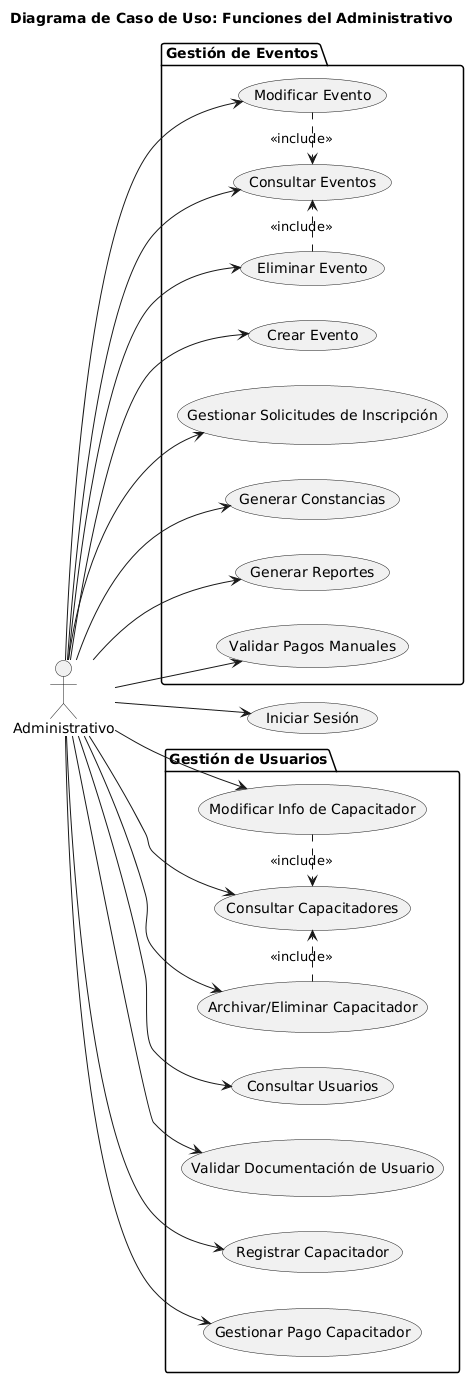

The diagram above was rendered by PlantUML. Its source (embedded in the PNG):
@startuml
' Establece la direcci\u00f3n del diagrama de izquierda a derecha
left to right direction

' T\u00edtulo del diagrama
title Diagrama de Caso de Uso: Funciones del Administrativo

' Definici\u00f3n del actor
actor Administrativo

' Gesti\u00f3n de Eventos
package "Gestión de Eventos" {
  usecase "Crear Evento" as UC_CrearEvento
  usecase "Consultar Eventos" as UC_ConsultarEventos
  usecase "Modificar Evento" as UC_ModificarEvento
  usecase "Eliminar Evento" as UC_EliminarEvento
  usecase "Gestionar Solicitudes de Inscripción" as UC_GestionarInscripciones
  usecase "Generar Constancias" as UC_GenerarConstancias
  usecase "Generar Reportes" as UC_GenerarReportes
  usecase "Validar Pagos Manuales" as UC_ValidarPagos
}

' Gesti\u00f3n de Usuarios y Capacitadores
package "Gestión de Usuarios" {
  usecase "Consultar Usuarios" as UC_ConsultarUsuarios
  usecase "Validar Documentación de Usuario" as UC_ValidarDocs
  usecase "Registrar Capacitador" as UC_RegistrarCapacitador
  usecase "Consultar Capacitadores" as UC_ConsultarCapacitadores
  usecase "Modificar Info de Capacitador" as UC_ModificarCapacitador
  usecase "Archivar/Eliminar Capacitador" as UC_ArchivarEliminarCapacitador
  usecase "Gestionar Pago Capacitador" as UC_GestionarPagoCapacitador
}

' Casos de uso comunes
usecase "Iniciar Sesión" as UC_IniciarSesion

' Relaciones entre el actor y los casos de uso
Administrativo --> UC_CrearEvento
Administrativo --> UC_ConsultarEventos
Administrativo --> UC_ModificarEvento
Administrativo --> UC_EliminarEvento
Administrativo --> UC_GestionarInscripciones
Administrativo --> UC_GenerarConstancias
Administrativo --> UC_GenerarReportes
Administrativo --> UC_ValidarPagos
Administrativo --> UC_ConsultarUsuarios
Administrativo --> UC_ValidarDocs
Administrativo --> UC_RegistrarCapacitador
Administrativo --> UC_ConsultarCapacitadores
Administrativo --> UC_ModificarCapacitador
Administrativo --> UC_ArchivarEliminarCapacitador
Administrativo --> UC_GestionarPagoCapacitador
Administrativo --> UC_IniciarSesion

' Relaciones de inclusi\u00f3n
UC_ModificarEvento .> UC_ConsultarEventos : <<include>>
UC_EliminarEvento .> UC_ConsultarEventos : <<include>>
UC_ModificarCapacitador .> UC_ConsultarCapacitadores : <<include>>
UC_ArchivarEliminarCapacitador .> UC_ConsultarCapacitadores : <<include>>
@enduml